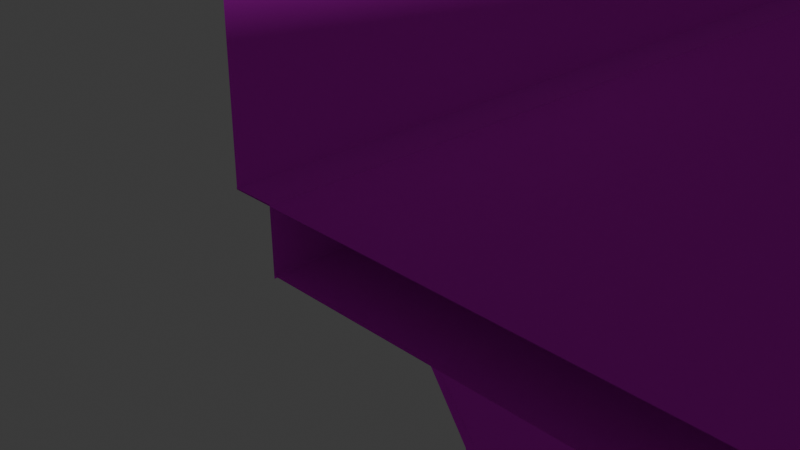 # Source: TX.blend  (saved by Blender 4.0.36; exported with 4.5.12 LTS)
import bpy
from mathutils import Matrix  # noqa: F401  (used for matrix-valued properties, if any)

bpy.ops.wm.read_factory_settings(use_empty=True)
scene = bpy.context.scene
scene.name = 'Scene'

# ---- collections
col_collection = bpy.data.collections.new('Collection'); scene.collection.children.link(col_collection)

# ---- images (referenced by path relative to the original .blend; pixels are not part of the script)
import os
ASSET_DIR = os.environ.get("B2B_ASSET_DIR", "")  # directory of the original .blend (textures are referenced by path, not embedded)
HERE = os.path.dirname(os.path.abspath(__file__))  # packed textures are extracted next to this script under _unpacked/

def load_image(name, relpath, width, height, colorspace="sRGB"):
    """Load a texture the original file referenced (path relative to the .blend, or extracted next to this script)."""
    p = next((c for c in (os.path.join(HERE, relpath), os.path.join(ASSET_DIR, relpath)) if relpath and os.path.exists(c)), "")
    if p:
        img = bpy.data.images.load(p, check_existing=True)
        img.name = name
    else:  # same state as the original file: an image datablock whose file is absent (Cycles renders it pink)
        img = bpy.data.images.new(name, width, height)
        img.source = "FILE"
        img.filepath = "//" + (relpath or name)
    img.colorspace_settings.name = colorspace
    return img
img_tx04_png_002 = load_image('TX04.png.002', 'TX04.png', 1024, 1024, 'sRGB')
img_tx_png = load_image('TX.png', 'TX.png', 1024, 1024, 'sRGB')
img_tx2_jpg = load_image('TX2.jpg', 'TX2.jpg', 1024, 1024, 'sRGB')

# ---- materials (node trees are filled in below, after node groups)
mat_txmaterial_001 = bpy.data.materials.new('TXMaterial.001')
mat_txmaterial_001.diffuse_color = (1.0, 1.0, 1.0, 1.0)
mat_txmaterial_001.specular_color = (0.0, 0.0, 0.0)
mat_txmaterial_001.specular_intensity = 0.0
mat_txmaterial_005 = bpy.data.materials.new('TXMaterial.005')
mat_txmaterial_005.diffuse_color = (1.0, 1.0, 1.0, 1.0)
mat_txmaterial_005.specular_color = (0.0, 0.0, 0.0)
mat_txmaterial_005.specular_intensity = 0.0
mat_txmaterial_002 = bpy.data.materials.new('TXMaterial.002')
mat_txmaterial_002.diffuse_color = (1.0, 1.0, 1.0, 1.0)
mat_txmaterial_002.specular_color = (0.0, 0.0, 0.0)
mat_txmaterial_002.specular_intensity = 0.0
mat_txmaterial_003 = bpy.data.materials.new('TXMaterial.003')
mat_txmaterial_003.diffuse_color = (1.0, 1.0, 1.0, 1.0)
mat_txmaterial_003.specular_color = (0.0, 0.0, 0.0)
mat_txmaterial_003.specular_intensity = 0.0
mat_txmaterial = bpy.data.materials.new('TXMaterial')
mat_txmaterial.diffuse_color = (1.0, 1.0, 1.0, 1.0)
mat_txmaterial.specular_color = (0.0, 0.0, 0.0)
mat_txmaterial.specular_intensity = 0.0
mat_x = bpy.data.materials.new('マテリアル')
mat_x.use_transparent_shadow = False

# ---- material node trees
mat_txmaterial_001.use_nodes = True; mat_txmaterial_001.node_tree.nodes.clear()
_N = mat_txmaterial_001.node_tree.nodes; _L = mat_txmaterial_001.node_tree.links
n0 = _N.new('ShaderNodeBsdfPrincipled'); n0.name = 'プリンシプルBSDF'; n0.location = (10, 300)
n0.inputs[3].default_value = 1.45
n0.inputs[13].default_value = 0.0
n0.inputs[14].default_value = (0.0, 0.0, 0.0, 1.0)
n0.inputs[27].default_value = (0.0, 0.0, 0.0, 1.0)
n1 = _N.new('ShaderNodeOutputMaterial'); n1.name = 'マテリアル出力'; n1.location = (300, 300)
n2 = _N.new('ShaderNodeTexImage'); n2.name = '画像テクスチャ'; n2.location = (-300, 150)
n2.image = img_tx04_png_002
n3 = _N.new('ShaderNodeMath'); n3.name = 'Math'; n3.location = (0, 0)
n3.hide = True
n3.operation = 'GREATER_THAN'
_L.new(n0.outputs[0], n1.inputs[0])
_L.new(n2.outputs[0], n0.inputs[0])
_L.new(n2.outputs[1], n3.inputs[0])
_L.new(n3.outputs[0], n0.inputs[4])
n1.is_active_output = True
mat_txmaterial_005.use_nodes = True; mat_txmaterial_005.node_tree.nodes.clear()
_N = mat_txmaterial_005.node_tree.nodes; _L = mat_txmaterial_005.node_tree.links
n0 = _N.new('ShaderNodeBsdfPrincipled'); n0.name = 'プリンシプルBSDF'; n0.location = (10, 300)
n0.inputs[3].default_value = 1.45
n0.inputs[13].default_value = 0.0
n0.inputs[14].default_value = (0.0, 0.0, 0.0, 1.0)
n0.inputs[27].default_value = (0.0, 0.0, 0.0, 1.0)
n1 = _N.new('ShaderNodeOutputMaterial'); n1.name = 'マテリアル出力'; n1.location = (300, 300)
n2 = _N.new('ShaderNodeTexImage'); n2.name = '画像テクスチャ'; n2.location = (-300, 150)
n2.image = img_tx04_png_002
n3 = _N.new('ShaderNodeMath'); n3.name = 'Math'; n3.location = (0, 0)
n3.hide = True
n3.operation = 'GREATER_THAN'
_L.new(n0.outputs[0], n1.inputs[0])
_L.new(n2.outputs[0], n0.inputs[0])
_L.new(n2.outputs[1], n3.inputs[0])
_L.new(n3.outputs[0], n0.inputs[4])
n1.is_active_output = True
mat_txmaterial_002.use_nodes = True; mat_txmaterial_002.node_tree.nodes.clear()
_N = mat_txmaterial_002.node_tree.nodes; _L = mat_txmaterial_002.node_tree.links
n0 = _N.new('ShaderNodeBsdfPrincipled'); n0.name = 'プリンシプルBSDF'; n0.location = (10, 300)
n0.inputs[3].default_value = 1.45
n0.inputs[13].default_value = 0.0
n0.inputs[14].default_value = (0.0, 0.0, 0.0, 1.0)
n0.inputs[27].default_value = (0.0, 0.0, 0.0, 1.0)
n1 = _N.new('ShaderNodeOutputMaterial'); n1.name = 'マテリアル出力'; n1.location = (300, 300)
n2 = _N.new('ShaderNodeTexImage'); n2.name = '画像テクスチャ'; n2.location = (-300, 150)
n2.image = img_tx_png
n3 = _N.new('ShaderNodeMath'); n3.name = 'Math'; n3.location = (0, 0)
n3.hide = True
n3.operation = 'GREATER_THAN'
_L.new(n0.outputs[0], n1.inputs[0])
_L.new(n2.outputs[0], n0.inputs[0])
_L.new(n2.outputs[1], n3.inputs[0])
_L.new(n3.outputs[0], n0.inputs[4])
n1.is_active_output = True
mat_txmaterial_003.use_nodes = True; mat_txmaterial_003.node_tree.nodes.clear()
_N = mat_txmaterial_003.node_tree.nodes; _L = mat_txmaterial_003.node_tree.links
n0 = _N.new('ShaderNodeBsdfPrincipled'); n0.name = 'プリンシプルBSDF'; n0.location = (10, 300)
n0.inputs[3].default_value = 1.45
n0.inputs[13].default_value = 0.0
n0.inputs[14].default_value = (0.0, 0.0, 0.0, 1.0)
n0.inputs[27].default_value = (0.0, 0.0, 0.0, 1.0)
n1 = _N.new('ShaderNodeOutputMaterial'); n1.name = 'マテリアル出力'; n1.location = (300, 300)
n2 = _N.new('ShaderNodeTexImage'); n2.name = '画像テクスチャ'; n2.location = (-300, 150)
n2.image = img_tx_png
n3 = _N.new('ShaderNodeMath'); n3.name = 'Math'; n3.location = (0, 0)
n3.hide = True
n3.operation = 'GREATER_THAN'
_L.new(n0.outputs[0], n1.inputs[0])
_L.new(n2.outputs[0], n0.inputs[0])
_L.new(n2.outputs[1], n3.inputs[0])
_L.new(n3.outputs[0], n0.inputs[4])
n1.is_active_output = True
mat_txmaterial.use_nodes = True; mat_txmaterial.node_tree.nodes.clear()
_N = mat_txmaterial.node_tree.nodes; _L = mat_txmaterial.node_tree.links
n0 = _N.new('ShaderNodeBsdfPrincipled'); n0.name = 'プリンシプルBSDF'; n0.location = (10, 300)
n0.inputs[3].default_value = 1.45
n0.inputs[13].default_value = 0.0
n0.inputs[14].default_value = (0.0, 0.0, 0.0, 1.0)
n0.inputs[27].default_value = (0.0, 0.0, 0.0, 1.0)
n1 = _N.new('ShaderNodeOutputMaterial'); n1.name = 'マテリアル出力'; n1.location = (300, 300)
n2 = _N.new('ShaderNodeTexImage'); n2.name = '画像テクスチャ'; n2.location = (-300, 150)
n2.image = img_tx2_jpg
n3 = _N.new('ShaderNodeMath'); n3.name = 'Math'; n3.location = (0, 0)
n3.hide = True
n3.operation = 'GREATER_THAN'
_L.new(n0.outputs[0], n1.inputs[0])
_L.new(n2.outputs[0], n0.inputs[0])
_L.new(n2.outputs[1], n3.inputs[0])
_L.new(n3.outputs[0], n0.inputs[4])
n1.is_active_output = True
mat_x.use_nodes = True; mat_x.node_tree.nodes.clear()
_N = mat_x.node_tree.nodes; _L = mat_x.node_tree.links
n0 = _N.new('ShaderNodeBsdfPrincipled'); n0.name = 'プリンシプルBSDF'; n0.location = (10, 300)
n0.inputs[3].default_value = 1.45
n1 = _N.new('ShaderNodeOutputMaterial'); n1.name = 'マテリアル出力'; n1.location = (300, 300)
n2 = _N.new('ShaderNodeTexImage'); n2.name = '画像テクスチャ'; n2.location = (-280, 275)
n2.image = img_tx_png
_L.new(n0.outputs[0], n1.inputs[0])
_L.new(n2.outputs[0], n0.inputs[0])
n1.is_active_output = True

# ---- world
world_world = bpy.data.worlds.new('World'); scene.world = world_world
world_world.use_nodes = True; world_world.node_tree.nodes.clear()
_N = world_world.node_tree.nodes; _L = world_world.node_tree.links
n0 = _N.new('ShaderNodeOutputWorld'); n0.name = 'World Output'; n0.location = (300, 300)
n1 = _N.new('ShaderNodeBackground'); n1.name = 'Background'; n1.location = (10, 300)
n1.inputs[0].default_value = (0.05088, 0.05088, 0.05088, 1.0)
_L.new(n1.outputs[0], n0.inputs[0])
n0.is_active_output = True
world_world.color = (0.05088, 0.05088, 0.05088)
world_world.use_sun_shadow = False
world_world.sun_shadow_jitter_overblur = 0.0

# ---- cameras
cam_camera = bpy.data.cameras.new('Camera')
cam_camera.clip_end = 100.0
cam_camera.ortho_scale = 7.314

# ---- lights
light_light = bpy.data.lights.new('Light', 'AREA')
light_light.transmission_factor = 0.0
light_light.use_shadow = False
light_light.energy = 1000.0
light_light.shadow_soft_size = 0.1
light_light.shadow_maximum_resolution = 0.006
light_light.use_absolute_resolution = True
light_light.shape = 'RECTANGLE'
light_light.size = 0.1
light_light.size_y = 0.1

# ---- meshes
me_mesh_001 = bpy.data.meshes.new('mesh.001')
me_mesh_001.from_pydata([(-2.872, 4.768e-07, 1.262), (2.945, -4.768e-07, 1.262), (4.529, -4.768e-07, 3.575), (-4.676, 4.768e-07, 3.575), (-2.872, 4.768e-07, -8.031), (2.945, -4.768e-07, -8.031), (-2.881, 2.58, 1.262), (-2.913, -0.1195, 1.262), (-4.668, -0.03235, 3.575), (-4.668, 2.733, 3.575), (-2.881, 2.58, -8.031), (-2.913, -0.1195, -8.031)], [], [(0, 1, 2, 3), (4, 5, 1, 0), (6, 7, 8, 9), (10, 11, 7, 6)])
me_mesh_001.polygons.foreach_set('material_index', [0, 0, 1, 1])
_uv = me_mesh_001.uv_layers.new(name='UVMap')
_uv.uv.foreach_set('vector', [0.9855, 0.7265, 0.001243, 0.7265, 0.001243, 1.001, 0.9855, 1.001, 0.9855, 0.004054, 0.001243, 0.004054, 0.001243, 0.7265, 0.9855, 0.7265, 0.728, 0.00336, 0.728, 1.0, 1.012, 1.0, 1.012, 0.00336, -0.02163, 0.003361, -0.02163, 1.0, 0.728, 1.0, 0.728, 0.00336])
me_mesh_001.materials.append(mat_txmaterial_001)
me_mesh_001.materials.append(mat_txmaterial_005)
me_mesh_001.update()
me_mesh_002 = bpy.data.meshes.new('mesh.002')
me_mesh_002.from_pydata([(4.775, -12.75, 0.0), (-4.803, -12.75, 0.0), (-4.803, 12.75, 0.0), (4.775, 12.75, 0.0)], [], [(0, 1, 2, 3)])
_uv = me_mesh_002.uv_layers.new(name='UVMap')
_uv.uv.foreach_set('vector', [1.01, 1.0, 0.0, 1.0, 0.0, 0.7822, 1.01, 0.7822])
me_mesh_002.materials.append(mat_txmaterial_002)
me_mesh_002.update()
me_mesh_003 = bpy.data.meshes.new('mesh.003')
me_mesh_003.from_pydata([(9.537e-07, 12.75, -1.313), (-9.537e-07, -12.75, 1.313), (9.537e-07, 12.75, 1.313), (-9.537e-07, -12.75, -1.313), (10.92, 12.75, -1.351), (10.92, -12.75, 1.313), (10.92, 12.75, 1.313), (10.92, -12.75, -1.351)], [], [(0, 1, 2), (3, 1, 0), (4, 5, 6), (7, 5, 4), (3, 7, 4, 0)])
me_mesh_003.polygons.foreach_set('material_index', [0, 0, 1, 1, 0])
_uv = me_mesh_003.uv_layers.new(name='UVMap')
_uv.uv.foreach_set('vector', [1.002, 0.2991, 0.0, 0.9908, 1.002, 0.9908, 0.0, 0.2991, 0.0, 0.9908, 1.002, 0.2991, 1.973, 0.0, 0.0, 0.9956, 1.973, 0.9956, 0.0, 0.0, 0.0, 0.9956, 1.973, 0.0, 0.7787, 0.004264, 0.7787, 0.2162, 0.244, 0.2162, 0.244, 0.004264])
me_mesh_003.materials.append(mat_txmaterial_003)
me_mesh_003.materials.append(mat_txmaterial)
me_mesh_003.update()
me_mesh_004 = bpy.data.meshes.new('mesh.004')
me_mesh_004.from_pydata([(0.1911, 12.75, 0.3289), (0.1911, -12.75, 0.3289), (-0.4729, -12.75, 0.3255), (-0.4729, 12.75, 0.3255), (0.2058, 12.75, -0.6545), (0.2058, -12.75, -0.6545)], [], [(0, 1, 2, 3), (4, 5, 1, 0)])
_uv = me_mesh_004.uv_layers.new(name='UVMap')
_uv.uv.foreach_set('vector', [0.2086, 0.2754, 0.004417, 0.2754, 0.004417, 0.2876, 0.2086, 0.2876, 0.9982, 0.0007626, 0.0, 0.0007626, 0.0, 0.2116, 0.9982, 0.2116])
me_mesh_004.materials.append(mat_x)
me_mesh_004.update()

# ---- objects
ob_tx_001 = bpy.data.objects.new('TX.001', me_mesh_001)
ob_tx_002 = bpy.data.objects.new('TX.002', me_mesh_002)
ob_tx_003 = bpy.data.objects.new('TX.003', me_mesh_003)
ob_tx_004 = bpy.data.objects.new('TX.004', me_mesh_004)
ob_light = bpy.data.objects.new('Light', light_light)
ob_camera = bpy.data.objects.new('Camera', cam_camera)

# ---- transforms, parenting, visibility, modifiers, constraints
ob_tx_001.location = (2.544, 1.632, -5.163)
ob_tx_002.location = (2.61, 12.75, -1.548)
ob_tx_003.location = (-2.851, 12.75, 0.6875)
ob_tx_004.location = (-2.399, 12.75, -0.9378)
ob_light.location = (4.076, 1.005, 5.904)
ob_light.rotation_euler = (-8.823, 0.1047, 4.416)
ob_light.lock_rotations_4d = False
ob_light.empty_display_type = 'ARROWS'
ob_light.color = (0.0, 0.0, 0.0, 0.0)
ob_light.lineart.crease_threshold = 0.0
ob_camera.location = (7.359, -6.926, 4.958)
ob_camera.rotation_euler = (1.109, 0.0, 0.8149)
ob_camera.lock_rotations_4d = False
ob_camera.empty_display_type = 'ARROWS'
ob_camera.color = (0.0, 0.0, 0.0, 0.0)
ob_camera.display_type = 'WIRE'
ob_camera.lineart.crease_threshold = 0.0

# ---- collection membership
scene.collection.objects.link(ob_tx_001)
scene.collection.objects.link(ob_tx_002)
scene.collection.objects.link(ob_tx_003)
scene.collection.objects.link(ob_tx_004)
col_collection.objects.link(ob_light)
col_collection.objects.link(ob_camera)

# ---- scene / render settings (as saved in the file)
scene.camera = ob_camera
scene.frame_start = 1; scene.frame_end = 250; scene.frame_set(1)
scene.render.engine = 'BLENDER_EEVEE_NEXT'
scene.cycles.sampling_pattern = 'TABULATED_SOBOL'
bpy.context.view_layer.update()
